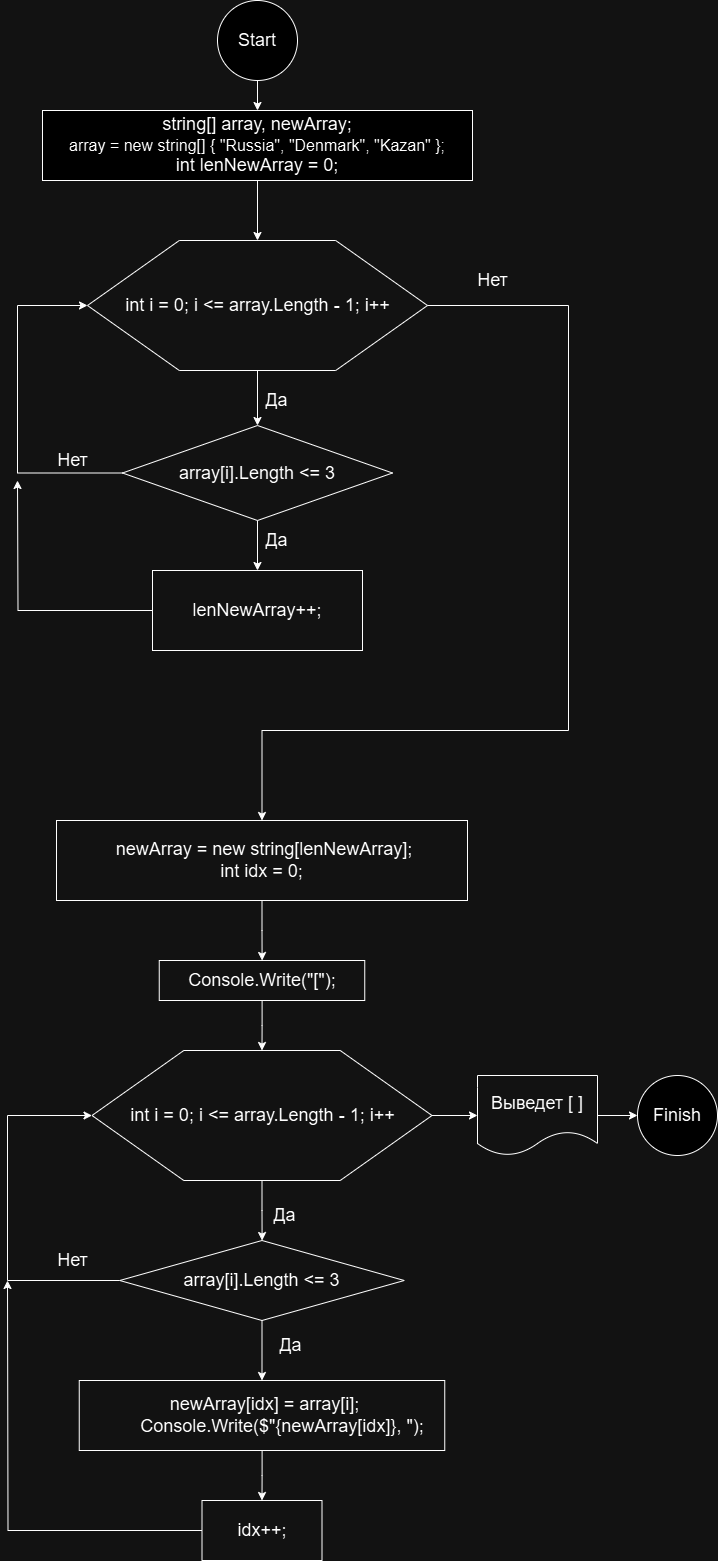

The diagram above was exported from draw.io. Its source (the exported page's mxGraphModel, read from the mxfile embedded in the PNG):
<mxGraphModel dx="1194" dy="716" grid="1" gridSize="10" guides="1" tooltips="1" connect="1" arrows="1" fold="1" page="1" pageScale="1" pageWidth="827" pageHeight="1169" math="0" shadow="0">
  <root>
    <mxCell id="WIyWlLk6GJQsqaUBKTNV-0" />
    <mxCell id="WIyWlLk6GJQsqaUBKTNV-1" parent="WIyWlLk6GJQsqaUBKTNV-0" />
    <mxCell id="3YqaL3FhDLGc0NVvFyrv-4" value="" style="edgeStyle=orthogonalEdgeStyle;rounded=0;orthogonalLoop=1;jettySize=auto;html=1;" edge="1" parent="WIyWlLk6GJQsqaUBKTNV-1" source="3YqaL3FhDLGc0NVvFyrv-0" target="3YqaL3FhDLGc0NVvFyrv-3">
      <mxGeometry relative="1" as="geometry" />
    </mxCell>
    <mxCell id="3YqaL3FhDLGc0NVvFyrv-0" value="&lt;font style=&quot;font-size: 18px;&quot;&gt;Start&lt;/font&gt;" style="ellipse;whiteSpace=wrap;html=1;aspect=fixed;" vertex="1" parent="WIyWlLk6GJQsqaUBKTNV-1">
      <mxGeometry x="269" width="80" height="80" as="geometry" />
    </mxCell>
    <mxCell id="3YqaL3FhDLGc0NVvFyrv-1" value="&lt;font style=&quot;font-size: 18px;&quot;&gt;Finish&lt;/font&gt;" style="ellipse;whiteSpace=wrap;html=1;aspect=fixed;" vertex="1" parent="WIyWlLk6GJQsqaUBKTNV-1">
      <mxGeometry x="689" y="1075" width="80" height="80" as="geometry" />
    </mxCell>
    <mxCell id="3YqaL3FhDLGc0NVvFyrv-33" style="edgeStyle=orthogonalEdgeStyle;rounded=0;orthogonalLoop=1;jettySize=auto;html=1;entryX=0.5;entryY=0;entryDx=0;entryDy=0;fontFamily=Helvetica;fontSize=12;fontColor=default;resizable=1;" edge="1" parent="WIyWlLk6GJQsqaUBKTNV-1" source="3YqaL3FhDLGc0NVvFyrv-3" target="3YqaL3FhDLGc0NVvFyrv-11">
      <mxGeometry relative="1" as="geometry" />
    </mxCell>
    <mxCell id="3YqaL3FhDLGc0NVvFyrv-3" value="&lt;div&gt;&lt;font style=&quot;font-size: 18px;&quot;&gt;string[] array, newArray;&lt;/font&gt;&lt;/div&gt;&lt;div&gt;&lt;font size=&quot;3&quot;&gt;array = new string[] { &quot;Russia&quot;, &quot;Denmark&quot;, &quot;Kazan&quot; };&lt;/font&gt;&lt;/div&gt;&lt;div&gt;&lt;span style=&quot;font-size: 18px;&quot;&gt;int lenNewArray = 0;&lt;/span&gt;&lt;/div&gt;" style="whiteSpace=wrap;html=1;" vertex="1" parent="WIyWlLk6GJQsqaUBKTNV-1">
      <mxGeometry x="94" y="110" width="430" height="70" as="geometry" />
    </mxCell>
    <mxCell id="3YqaL3FhDLGc0NVvFyrv-20" value="" style="edgeStyle=orthogonalEdgeStyle;rounded=0;orthogonalLoop=1;jettySize=auto;html=1;fontFamily=Helvetica;fontSize=12;fontColor=default;resizable=1;" edge="1" parent="WIyWlLk6GJQsqaUBKTNV-1" source="3YqaL3FhDLGc0NVvFyrv-11" target="3YqaL3FhDLGc0NVvFyrv-19">
      <mxGeometry relative="1" as="geometry" />
    </mxCell>
    <mxCell id="3YqaL3FhDLGc0NVvFyrv-54" style="edgeStyle=orthogonalEdgeStyle;rounded=0;orthogonalLoop=1;jettySize=auto;html=1;entryX=0.5;entryY=0;entryDx=0;entryDy=0;fontFamily=Helvetica;fontSize=12;fontColor=default;resizable=1;" edge="1" parent="WIyWlLk6GJQsqaUBKTNV-1" source="3YqaL3FhDLGc0NVvFyrv-11" target="3YqaL3FhDLGc0NVvFyrv-22">
      <mxGeometry relative="1" as="geometry">
        <Array as="points">
          <mxPoint x="620" y="305" />
          <mxPoint x="620" y="730" />
          <mxPoint x="314" y="730" />
        </Array>
      </mxGeometry>
    </mxCell>
    <object label="&lt;div style=&quot;&quot;&gt;int i = 0; i &amp;lt;= array.Length - 1; i++&lt;/div&gt;" id="3YqaL3FhDLGc0NVvFyrv-11">
      <mxCell style="verticalLabelPosition=middle;verticalAlign=middle;html=1;shape=hexagon;perimeter=hexagonPerimeter2;arcSize=6;size=0.27;movable=1;resizable=1;rotatable=1;deletable=1;editable=1;locked=0;connectable=1;fillColor=none;fontSize=18;labelPosition=center;align=center;" vertex="1" parent="WIyWlLk6GJQsqaUBKTNV-1">
        <mxGeometry x="139" y="240" width="340" height="130" as="geometry" />
      </mxCell>
    </object>
    <mxCell id="3YqaL3FhDLGc0NVvFyrv-15" value="&lt;font style=&quot;font-size: 18px;&quot;&gt;Да&lt;/font&gt;" style="text;html=1;align=center;verticalAlign=middle;resizable=1;points=[];autosize=1;strokeColor=none;fillColor=none;fontFamily=Helvetica;fontSize=12;fontColor=default;" vertex="1" parent="WIyWlLk6GJQsqaUBKTNV-1">
      <mxGeometry x="303" y="380" width="50" height="40" as="geometry" />
    </mxCell>
    <mxCell id="3YqaL3FhDLGc0NVvFyrv-36" style="edgeStyle=orthogonalEdgeStyle;rounded=0;orthogonalLoop=1;jettySize=auto;html=1;fontFamily=Helvetica;fontSize=12;fontColor=default;resizable=1;" edge="1" parent="WIyWlLk6GJQsqaUBKTNV-1" source="3YqaL3FhDLGc0NVvFyrv-16">
      <mxGeometry relative="1" as="geometry">
        <mxPoint x="69" y="480" as="targetPoint" />
      </mxGeometry>
    </mxCell>
    <mxCell id="3YqaL3FhDLGc0NVvFyrv-16" value="lenNewArray++;" style="whiteSpace=wrap;html=1;fontSize=18;fillColor=none;arcSize=6;resizable=1;" vertex="1" parent="WIyWlLk6GJQsqaUBKTNV-1">
      <mxGeometry x="204" y="570" width="210" height="80" as="geometry" />
    </mxCell>
    <mxCell id="3YqaL3FhDLGc0NVvFyrv-18" value="&lt;font style=&quot;font-size: 18px;&quot;&gt;Да&lt;/font&gt;" style="text;html=1;align=center;verticalAlign=middle;resizable=1;points=[];autosize=1;strokeColor=none;fillColor=none;fontFamily=Helvetica;fontSize=12;fontColor=default;" vertex="1" parent="WIyWlLk6GJQsqaUBKTNV-1">
      <mxGeometry x="303" y="520" width="50" height="40" as="geometry" />
    </mxCell>
    <mxCell id="3YqaL3FhDLGc0NVvFyrv-21" value="" style="edgeStyle=orthogonalEdgeStyle;rounded=0;orthogonalLoop=1;jettySize=auto;html=1;fontFamily=Helvetica;fontSize=12;fontColor=default;resizable=1;" edge="1" parent="WIyWlLk6GJQsqaUBKTNV-1" source="3YqaL3FhDLGc0NVvFyrv-19" target="3YqaL3FhDLGc0NVvFyrv-16">
      <mxGeometry relative="1" as="geometry" />
    </mxCell>
    <mxCell id="3YqaL3FhDLGc0NVvFyrv-34" style="edgeStyle=orthogonalEdgeStyle;rounded=0;orthogonalLoop=1;jettySize=auto;html=1;entryX=0;entryY=0.5;entryDx=0;entryDy=0;fontFamily=Helvetica;fontSize=12;fontColor=default;resizable=1;" edge="1" parent="WIyWlLk6GJQsqaUBKTNV-1" source="3YqaL3FhDLGc0NVvFyrv-19" target="3YqaL3FhDLGc0NVvFyrv-11">
      <mxGeometry relative="1" as="geometry">
        <Array as="points">
          <mxPoint x="69" y="473" />
          <mxPoint x="69" y="305" />
        </Array>
      </mxGeometry>
    </mxCell>
    <mxCell id="3YqaL3FhDLGc0NVvFyrv-19" value="&lt;span style=&quot;font-size: 18px; text-wrap-mode: nowrap;&quot;&gt;array[i].Length &amp;lt;= 3&lt;/span&gt;" style="rhombus;whiteSpace=wrap;html=1;strokeColor=default;align=center;verticalAlign=middle;arcSize=6;fontFamily=Helvetica;fontSize=12;fontColor=default;resizable=1;fillColor=none;" vertex="1" parent="WIyWlLk6GJQsqaUBKTNV-1">
      <mxGeometry x="174" y="425" width="270" height="95" as="geometry" />
    </mxCell>
    <mxCell id="3YqaL3FhDLGc0NVvFyrv-24" value="" style="edgeStyle=orthogonalEdgeStyle;rounded=0;orthogonalLoop=1;jettySize=auto;html=1;fontFamily=Helvetica;fontSize=12;fontColor=default;resizable=1;" edge="1" parent="WIyWlLk6GJQsqaUBKTNV-1" source="3YqaL3FhDLGc0NVvFyrv-22" target="3YqaL3FhDLGc0NVvFyrv-23">
      <mxGeometry relative="1" as="geometry" />
    </mxCell>
    <mxCell id="3YqaL3FhDLGc0NVvFyrv-22" value="&lt;font style=&quot;font-size: 18px;&quot;&gt;&amp;nbsp;newArray = new string[lenNewArray];&lt;/font&gt;&lt;div&gt;&lt;font style=&quot;&quot;&gt;&lt;span style=&quot;font-size: 18px;&quot;&gt;int idx = 0;&lt;/span&gt;&lt;/font&gt;&lt;/div&gt;" style="whiteSpace=wrap;html=1;strokeColor=default;align=center;verticalAlign=middle;arcSize=6;fontFamily=Helvetica;fontSize=12;fontColor=default;resizable=1;fillColor=none;" vertex="1" parent="WIyWlLk6GJQsqaUBKTNV-1">
      <mxGeometry x="108" y="820" width="411" height="80" as="geometry" />
    </mxCell>
    <mxCell id="3YqaL3FhDLGc0NVvFyrv-26" value="" style="edgeStyle=orthogonalEdgeStyle;rounded=0;orthogonalLoop=1;jettySize=auto;html=1;fontFamily=Helvetica;fontSize=12;fontColor=default;resizable=1;" edge="1" parent="WIyWlLk6GJQsqaUBKTNV-1" source="3YqaL3FhDLGc0NVvFyrv-23" target="3YqaL3FhDLGc0NVvFyrv-25">
      <mxGeometry relative="1" as="geometry" />
    </mxCell>
    <mxCell id="3YqaL3FhDLGc0NVvFyrv-23" value="&lt;font style=&quot;font-size: 18px;&quot;&gt;Console.Write(&quot;[&quot;);&lt;/font&gt;" style="whiteSpace=wrap;html=1;fillColor=none;arcSize=6;resizable=1;" vertex="1" parent="WIyWlLk6GJQsqaUBKTNV-1">
      <mxGeometry x="210.75" y="960" width="205.5" height="40" as="geometry" />
    </mxCell>
    <mxCell id="3YqaL3FhDLGc0NVvFyrv-28" value="" style="edgeStyle=orthogonalEdgeStyle;rounded=0;orthogonalLoop=1;jettySize=auto;html=1;fontFamily=Helvetica;fontSize=12;fontColor=default;resizable=1;" edge="1" parent="WIyWlLk6GJQsqaUBKTNV-1" source="3YqaL3FhDLGc0NVvFyrv-25" target="3YqaL3FhDLGc0NVvFyrv-27">
      <mxGeometry relative="1" as="geometry" />
    </mxCell>
    <mxCell id="3YqaL3FhDLGc0NVvFyrv-51" value="" style="edgeStyle=orthogonalEdgeStyle;rounded=0;orthogonalLoop=1;jettySize=auto;html=1;fontFamily=Helvetica;fontSize=12;fontColor=default;resizable=1;" edge="1" parent="WIyWlLk6GJQsqaUBKTNV-1" source="3YqaL3FhDLGc0NVvFyrv-25" target="3YqaL3FhDLGc0NVvFyrv-50">
      <mxGeometry relative="1" as="geometry" />
    </mxCell>
    <object label="&lt;div style=&quot;&quot;&gt;int i = 0; i &amp;lt;= array.Length - 1; i++&lt;/div&gt;" id="3YqaL3FhDLGc0NVvFyrv-25">
      <mxCell style="verticalLabelPosition=middle;verticalAlign=middle;html=1;shape=hexagon;perimeter=hexagonPerimeter2;arcSize=6;size=0.27;movable=1;resizable=1;rotatable=1;deletable=1;editable=1;locked=0;connectable=1;fillColor=none;fontSize=18;labelPosition=center;align=center;" vertex="1" parent="WIyWlLk6GJQsqaUBKTNV-1">
        <mxGeometry x="143.5" y="1050" width="340" height="130" as="geometry" />
      </mxCell>
    </object>
    <mxCell id="3YqaL3FhDLGc0NVvFyrv-31" value="" style="edgeStyle=orthogonalEdgeStyle;rounded=0;orthogonalLoop=1;jettySize=auto;html=1;fontFamily=Helvetica;fontSize=12;fontColor=default;resizable=1;" edge="1" parent="WIyWlLk6GJQsqaUBKTNV-1" source="3YqaL3FhDLGc0NVvFyrv-27" target="3YqaL3FhDLGc0NVvFyrv-30">
      <mxGeometry relative="1" as="geometry" />
    </mxCell>
    <mxCell id="3YqaL3FhDLGc0NVvFyrv-45" style="edgeStyle=orthogonalEdgeStyle;rounded=0;orthogonalLoop=1;jettySize=auto;html=1;entryX=0;entryY=0.5;entryDx=0;entryDy=0;fontFamily=Helvetica;fontSize=12;fontColor=default;resizable=1;" edge="1" parent="WIyWlLk6GJQsqaUBKTNV-1" source="3YqaL3FhDLGc0NVvFyrv-27" target="3YqaL3FhDLGc0NVvFyrv-25">
      <mxGeometry relative="1" as="geometry">
        <Array as="points">
          <mxPoint x="59" y="1280" />
          <mxPoint x="59" y="1115" />
        </Array>
      </mxGeometry>
    </mxCell>
    <mxCell id="3YqaL3FhDLGc0NVvFyrv-27" value="array[i].Length &amp;lt;= 3" style="rhombus;whiteSpace=wrap;html=1;fontSize=18;fillColor=none;arcSize=6;resizable=1;" vertex="1" parent="WIyWlLk6GJQsqaUBKTNV-1">
      <mxGeometry x="171.25" y="1240" width="284.5" height="80" as="geometry" />
    </mxCell>
    <mxCell id="3YqaL3FhDLGc0NVvFyrv-29" value="&lt;font style=&quot;font-size: 18px;&quot;&gt;Да&lt;/font&gt;" style="text;html=1;align=center;verticalAlign=middle;resizable=1;points=[];autosize=1;strokeColor=none;fillColor=none;fontFamily=Helvetica;fontSize=12;fontColor=default;" vertex="1" parent="WIyWlLk6GJQsqaUBKTNV-1">
      <mxGeometry x="313" y="1190" width="46" height="50" as="geometry" />
    </mxCell>
    <mxCell id="3YqaL3FhDLGc0NVvFyrv-48" value="" style="edgeStyle=orthogonalEdgeStyle;rounded=0;orthogonalLoop=1;jettySize=auto;html=1;fontFamily=Helvetica;fontSize=12;fontColor=default;resizable=1;" edge="1" parent="WIyWlLk6GJQsqaUBKTNV-1" source="3YqaL3FhDLGc0NVvFyrv-30" target="3YqaL3FhDLGc0NVvFyrv-47">
      <mxGeometry relative="1" as="geometry" />
    </mxCell>
    <mxCell id="3YqaL3FhDLGc0NVvFyrv-30" value="&lt;div&gt;&amp;nbsp;newArray[idx] = array[i];&lt;/div&gt;&lt;div&gt;&amp;nbsp; &amp;nbsp; &amp;nbsp; &amp;nbsp; Console.Write($&quot;{newArray[idx]}, &quot;);&lt;/div&gt;" style="whiteSpace=wrap;html=1;fontSize=18;fillColor=none;arcSize=6;resizable=1;" vertex="1" parent="WIyWlLk6GJQsqaUBKTNV-1">
      <mxGeometry x="130.75" y="1380" width="365.5" height="70" as="geometry" />
    </mxCell>
    <mxCell id="3YqaL3FhDLGc0NVvFyrv-32" value="&lt;font style=&quot;font-size: 18px;&quot;&gt;Да&lt;/font&gt;" style="text;html=1;align=center;verticalAlign=middle;resizable=1;points=[];autosize=1;strokeColor=none;fillColor=none;fontFamily=Helvetica;fontSize=12;fontColor=default;" vertex="1" parent="WIyWlLk6GJQsqaUBKTNV-1">
      <mxGeometry x="319" y="1320" width="46" height="50" as="geometry" />
    </mxCell>
    <mxCell id="3YqaL3FhDLGc0NVvFyrv-35" value="&lt;font style=&quot;font-size: 18px;&quot;&gt;Нет&lt;/font&gt;" style="text;html=1;align=center;verticalAlign=middle;resizable=1;points=[];autosize=1;strokeColor=none;fillColor=none;fontFamily=Helvetica;fontSize=12;fontColor=default;" vertex="1" parent="WIyWlLk6GJQsqaUBKTNV-1">
      <mxGeometry x="99" y="440" width="50" height="40" as="geometry" />
    </mxCell>
    <mxCell id="3YqaL3FhDLGc0NVvFyrv-43" value="&lt;font style=&quot;font-size: 18px;&quot;&gt;Нет&lt;/font&gt;" style="text;html=1;align=center;verticalAlign=middle;resizable=1;points=[];autosize=1;strokeColor=none;fillColor=none;fontFamily=Helvetica;fontSize=12;fontColor=default;" vertex="1" parent="WIyWlLk6GJQsqaUBKTNV-1">
      <mxGeometry x="519" y="260" width="50" height="40" as="geometry" />
    </mxCell>
    <mxCell id="3YqaL3FhDLGc0NVvFyrv-46" value="&lt;font style=&quot;font-size: 18px;&quot;&gt;Нет&lt;/font&gt;" style="text;html=1;align=center;verticalAlign=middle;resizable=1;points=[];autosize=1;strokeColor=none;fillColor=none;fontFamily=Helvetica;fontSize=12;fontColor=default;" vertex="1" parent="WIyWlLk6GJQsqaUBKTNV-1">
      <mxGeometry x="99" y="1240" width="50" height="40" as="geometry" />
    </mxCell>
    <mxCell id="3YqaL3FhDLGc0NVvFyrv-49" style="edgeStyle=orthogonalEdgeStyle;rounded=0;orthogonalLoop=1;jettySize=auto;html=1;fontFamily=Helvetica;fontSize=12;fontColor=default;resizable=1;" edge="1" parent="WIyWlLk6GJQsqaUBKTNV-1" source="3YqaL3FhDLGc0NVvFyrv-47">
      <mxGeometry relative="1" as="geometry">
        <mxPoint x="59" y="1280" as="targetPoint" />
      </mxGeometry>
    </mxCell>
    <mxCell id="3YqaL3FhDLGc0NVvFyrv-47" value="idx++;" style="whiteSpace=wrap;html=1;fontSize=18;fillColor=none;arcSize=6;resizable=1;" vertex="1" parent="WIyWlLk6GJQsqaUBKTNV-1">
      <mxGeometry x="253.5" y="1500" width="120" height="60" as="geometry" />
    </mxCell>
    <mxCell id="3YqaL3FhDLGc0NVvFyrv-52" value="" style="edgeStyle=orthogonalEdgeStyle;rounded=0;orthogonalLoop=1;jettySize=auto;html=1;fontFamily=Helvetica;fontSize=12;fontColor=default;resizable=1;" edge="1" parent="WIyWlLk6GJQsqaUBKTNV-1" source="3YqaL3FhDLGc0NVvFyrv-50" target="3YqaL3FhDLGc0NVvFyrv-1">
      <mxGeometry relative="1" as="geometry" />
    </mxCell>
    <mxCell id="3YqaL3FhDLGc0NVvFyrv-50" value="Выведет [ ]" style="shape=document;whiteSpace=wrap;html=1;boundedLbl=1;fontSize=18;fillColor=none;arcSize=6;resizable=1;" vertex="1" parent="WIyWlLk6GJQsqaUBKTNV-1">
      <mxGeometry x="529" y="1075" width="120" height="80" as="geometry" />
    </mxCell>
  </root>
</mxGraphModel>